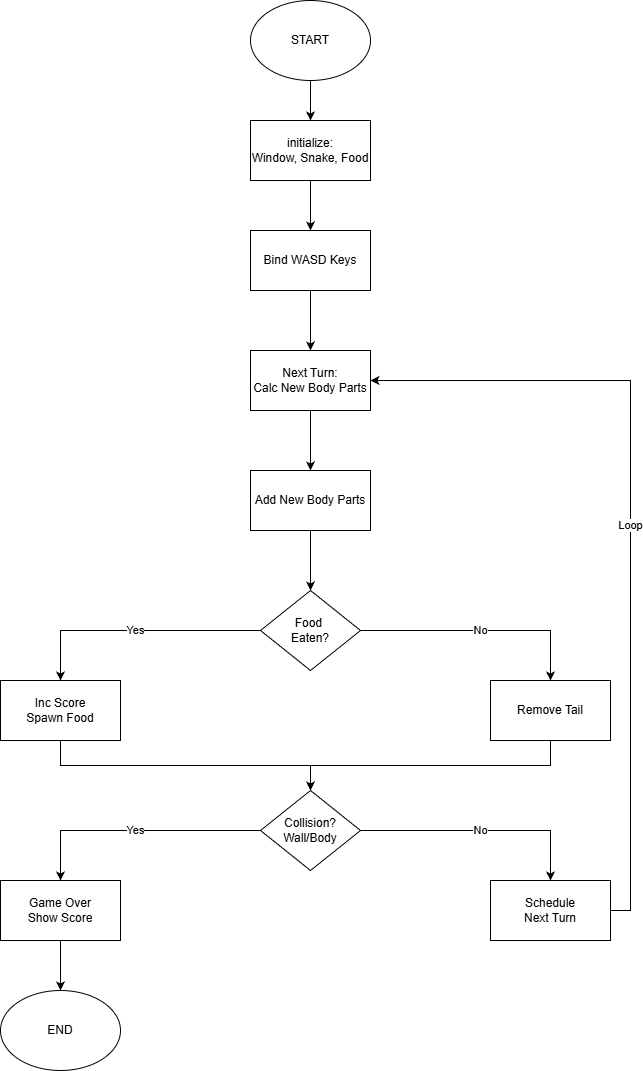

The diagram above was exported from draw.io. Its source (the exported page's mxGraphModel, read from the mxfile embedded in the PNG):
<mxGraphModel dx="1042" dy="562" grid="1" gridSize="10" guides="1" tooltips="1" connect="1" arrows="1" fold="1" page="1" pageScale="1" pageWidth="850" pageHeight="1100" background="light-dark(#FFFFFF,#000000)" math="0" shadow="0">
  <root>
    <mxCell id="0" />
    <mxCell id="1" parent="0" />
    <mxCell id="feVVzFpL2eJ0yYHKDBHL-7" edge="1" parent="1" source="feVVzFpL2eJ0yYHKDBHL-1" style="edgeStyle=orthogonalEdgeStyle;rounded=0;orthogonalLoop=1;jettySize=auto;html=1;exitX=0.5;exitY=1;exitDx=0;exitDy=0;entryX=0.5;entryY=0;entryDx=0;entryDy=0;" target="feVVzFpL2eJ0yYHKDBHL-2">
      <mxGeometry relative="1" as="geometry" />
    </mxCell>
    <mxCell id="feVVzFpL2eJ0yYHKDBHL-1" parent="1" style="ellipse;whiteSpace=wrap;html=1;" value="START" vertex="1">
      <mxGeometry height="80" width="120" x="350" y="20" as="geometry" />
    </mxCell>
    <mxCell id="feVVzFpL2eJ0yYHKDBHL-9" edge="1" parent="1" source="feVVzFpL2eJ0yYHKDBHL-2" style="edgeStyle=orthogonalEdgeStyle;rounded=0;orthogonalLoop=1;jettySize=auto;html=1;exitX=0.5;exitY=1;exitDx=0;exitDy=0;entryX=0.5;entryY=0;entryDx=0;entryDy=0;" target="feVVzFpL2eJ0yYHKDBHL-8">
      <mxGeometry relative="1" as="geometry" />
    </mxCell>
    <mxCell id="feVVzFpL2eJ0yYHKDBHL-2" parent="1" style="rounded=0;whiteSpace=wrap;html=1;" value="initialize:&lt;div&gt;Window, Snake, Food&lt;/div&gt;" vertex="1">
      <mxGeometry height="60" width="120" x="350" y="140" as="geometry" />
    </mxCell>
    <mxCell id="feVVzFpL2eJ0yYHKDBHL-11" edge="1" parent="1" source="feVVzFpL2eJ0yYHKDBHL-8" style="edgeStyle=orthogonalEdgeStyle;rounded=0;orthogonalLoop=1;jettySize=auto;html=1;exitX=0.5;exitY=1;exitDx=0;exitDy=0;entryX=0.5;entryY=0;entryDx=0;entryDy=0;" target="feVVzFpL2eJ0yYHKDBHL-10">
      <mxGeometry relative="1" as="geometry" />
    </mxCell>
    <mxCell id="feVVzFpL2eJ0yYHKDBHL-8" parent="1" style="rounded=0;whiteSpace=wrap;html=1;" value="Bind WASD Keys" vertex="1">
      <mxGeometry height="60" width="120" x="350" y="250" as="geometry" />
    </mxCell>
    <mxCell id="feVVzFpL2eJ0yYHKDBHL-13" edge="1" parent="1" source="feVVzFpL2eJ0yYHKDBHL-10" style="edgeStyle=orthogonalEdgeStyle;rounded=0;orthogonalLoop=1;jettySize=auto;html=1;exitX=0.5;exitY=1;exitDx=0;exitDy=0;entryX=0.5;entryY=0;entryDx=0;entryDy=0;" target="feVVzFpL2eJ0yYHKDBHL-12">
      <mxGeometry relative="1" as="geometry" />
    </mxCell>
    <mxCell id="feVVzFpL2eJ0yYHKDBHL-10" parent="1" style="rounded=0;whiteSpace=wrap;html=1;" value="Next Turn:&lt;div&gt;Calc New Body Parts&lt;/div&gt;" vertex="1">
      <mxGeometry height="60" width="120" x="350" y="370" as="geometry" />
    </mxCell>
    <mxCell id="feVVzFpL2eJ0yYHKDBHL-15" edge="1" parent="1" source="feVVzFpL2eJ0yYHKDBHL-12" style="edgeStyle=orthogonalEdgeStyle;rounded=0;orthogonalLoop=1;jettySize=auto;html=1;exitX=0.5;exitY=1;exitDx=0;exitDy=0;entryX=0.5;entryY=0;entryDx=0;entryDy=0;" target="feVVzFpL2eJ0yYHKDBHL-14">
      <mxGeometry relative="1" as="geometry" />
    </mxCell>
    <mxCell id="feVVzFpL2eJ0yYHKDBHL-12" parent="1" style="rounded=0;whiteSpace=wrap;html=1;" value="Add New Body Parts" vertex="1">
      <mxGeometry height="60" width="120" x="350" y="490" as="geometry" />
    </mxCell>
    <mxCell id="feVVzFpL2eJ0yYHKDBHL-18" edge="1" parent="1" source="feVVzFpL2eJ0yYHKDBHL-14" style="edgeStyle=orthogonalEdgeStyle;rounded=0;orthogonalLoop=1;jettySize=auto;html=1;exitX=0;exitY=0.5;exitDx=0;exitDy=0;entryX=0.5;entryY=0;entryDx=0;entryDy=0;" target="feVVzFpL2eJ0yYHKDBHL-16" value="Yes">
      <mxGeometry relative="1" as="geometry" />
    </mxCell>
    <mxCell id="feVVzFpL2eJ0yYHKDBHL-19" edge="1" parent="1" source="feVVzFpL2eJ0yYHKDBHL-14" style="edgeStyle=orthogonalEdgeStyle;rounded=0;orthogonalLoop=1;jettySize=auto;html=1;exitX=1;exitY=0.5;exitDx=0;exitDy=0;entryX=0.5;entryY=0;entryDx=0;entryDy=0;" target="feVVzFpL2eJ0yYHKDBHL-17" value="No">
      <mxGeometry relative="1" as="geometry" />
    </mxCell>
    <mxCell id="feVVzFpL2eJ0yYHKDBHL-14" parent="1" style="rhombus;whiteSpace=wrap;html=1;" value="Food&amp;nbsp;&lt;div&gt;Eaten?&lt;/div&gt;" vertex="1">
      <mxGeometry height="80" width="100" x="360" y="610" as="geometry" />
    </mxCell>
    <mxCell id="feVVzFpL2eJ0yYHKDBHL-21" edge="1" parent="1" source="feVVzFpL2eJ0yYHKDBHL-16" style="edgeStyle=orthogonalEdgeStyle;rounded=0;orthogonalLoop=1;jettySize=auto;html=1;exitX=0.5;exitY=1;exitDx=0;exitDy=0;" target="feVVzFpL2eJ0yYHKDBHL-20">
      <mxGeometry relative="1" as="geometry" />
    </mxCell>
    <mxCell id="feVVzFpL2eJ0yYHKDBHL-16" parent="1" style="rounded=0;whiteSpace=wrap;html=1;" value="Inc Score&lt;div&gt;Spawn Food&lt;/div&gt;" vertex="1">
      <mxGeometry height="60" width="120" x="100" y="700" as="geometry" />
    </mxCell>
    <mxCell id="feVVzFpL2eJ0yYHKDBHL-22" edge="1" parent="1" source="feVVzFpL2eJ0yYHKDBHL-17" style="edgeStyle=orthogonalEdgeStyle;rounded=0;orthogonalLoop=1;jettySize=auto;html=1;exitX=0.5;exitY=1;exitDx=0;exitDy=0;" target="feVVzFpL2eJ0yYHKDBHL-20">
      <mxGeometry relative="1" as="geometry" />
    </mxCell>
    <mxCell id="feVVzFpL2eJ0yYHKDBHL-17" parent="1" style="rounded=0;whiteSpace=wrap;html=1;" value="Remove Tail" vertex="1">
      <mxGeometry height="60" width="120" x="590" y="700" as="geometry" />
    </mxCell>
    <mxCell id="feVVzFpL2eJ0yYHKDBHL-28" edge="1" parent="1" source="feVVzFpL2eJ0yYHKDBHL-20" style="edgeStyle=orthogonalEdgeStyle;rounded=0;orthogonalLoop=1;jettySize=auto;html=1;exitX=0;exitY=0.5;exitDx=0;exitDy=0;entryX=0.5;entryY=0;entryDx=0;entryDy=0;" target="feVVzFpL2eJ0yYHKDBHL-23" value="Yes">
      <mxGeometry relative="1" as="geometry" />
    </mxCell>
    <mxCell id="feVVzFpL2eJ0yYHKDBHL-29" edge="1" parent="1" source="feVVzFpL2eJ0yYHKDBHL-20" style="edgeStyle=orthogonalEdgeStyle;rounded=0;orthogonalLoop=1;jettySize=auto;html=1;exitX=1;exitY=0.5;exitDx=0;exitDy=0;entryX=0.5;entryY=0;entryDx=0;entryDy=0;" target="feVVzFpL2eJ0yYHKDBHL-24" value="No">
      <mxGeometry relative="1" as="geometry" />
    </mxCell>
    <mxCell id="feVVzFpL2eJ0yYHKDBHL-20" parent="1" style="rhombus;whiteSpace=wrap;html=1;" value="Collision?&lt;div&gt;Wall/Body&lt;/div&gt;" vertex="1">
      <mxGeometry height="80" width="100" x="360" y="810" as="geometry" />
    </mxCell>
    <mxCell id="feVVzFpL2eJ0yYHKDBHL-32" edge="1" parent="1" source="feVVzFpL2eJ0yYHKDBHL-23" style="edgeStyle=orthogonalEdgeStyle;rounded=0;orthogonalLoop=1;jettySize=auto;html=1;exitX=0.5;exitY=1;exitDx=0;exitDy=0;entryX=0.5;entryY=0;entryDx=0;entryDy=0;" target="feVVzFpL2eJ0yYHKDBHL-25">
      <mxGeometry relative="1" as="geometry" />
    </mxCell>
    <mxCell id="feVVzFpL2eJ0yYHKDBHL-23" parent="1" style="rounded=0;whiteSpace=wrap;html=1;" value="Game Over&lt;div&gt;Show Score&lt;/div&gt;" vertex="1">
      <mxGeometry height="60" width="120" x="100" y="900" as="geometry" />
    </mxCell>
    <mxCell id="feVVzFpL2eJ0yYHKDBHL-31" edge="1" parent="1" source="feVVzFpL2eJ0yYHKDBHL-24" style="edgeStyle=orthogonalEdgeStyle;rounded=0;orthogonalLoop=1;jettySize=auto;html=1;exitX=1;exitY=0.5;exitDx=0;exitDy=0;entryX=1;entryY=0.5;entryDx=0;entryDy=0;" target="feVVzFpL2eJ0yYHKDBHL-10" value="Loop">
      <mxGeometry relative="1" as="geometry" />
    </mxCell>
    <mxCell id="feVVzFpL2eJ0yYHKDBHL-24" parent="1" style="rounded=0;whiteSpace=wrap;html=1;" value="Schedule&lt;div&gt;Next Turn&lt;/div&gt;" vertex="1">
      <mxGeometry height="60" width="120" x="590" y="900" as="geometry" />
    </mxCell>
    <mxCell id="feVVzFpL2eJ0yYHKDBHL-25" parent="1" style="ellipse;whiteSpace=wrap;html=1;" value="END" vertex="1">
      <mxGeometry height="80" width="120" x="100" y="1010" as="geometry" />
    </mxCell>
  </root>
</mxGraphModel>